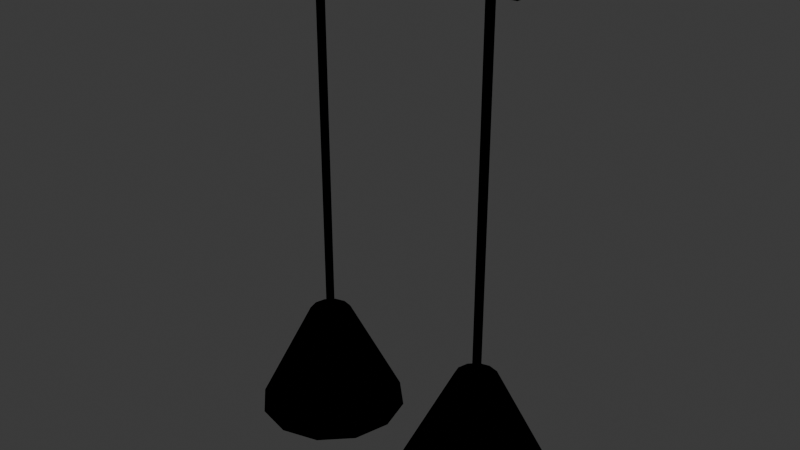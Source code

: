 # Source: KIT_Ilum_Pendente2_v01.blend  (saved by Blender 4.2.66; exported with 4.5.12 LTS)
import bpy
from mathutils import Matrix  # noqa: F401  (used for matrix-valued properties, if any)

bpy.ops.wm.read_factory_settings(use_empty=True)
scene = bpy.context.scene
scene.name = 'Scene'

# ---- collections
col_collection = bpy.data.collections.new('Collection'); scene.collection.children.link(col_collection)
col_kit_ilum_pendente2_v01 = bpy.data.collections.new('KIT_Ilum_Pendente2_v01'); scene.collection.children.link(col_kit_ilum_pendente2_v01)

# ---- materials (node trees are filled in below, after node groups)
mat_polyroom_pbr = bpy.data.materials.new('Polyroom_PBR')

# ---- material node trees
mat_polyroom_pbr.use_nodes = True; mat_polyroom_pbr.node_tree.nodes.clear()
_N = mat_polyroom_pbr.node_tree.nodes; _L = mat_polyroom_pbr.node_tree.links
n0 = _N.new('ShaderNodeOutputMaterial'); n0.name = 'Material Output'; n0.location = (0, 0)
n1 = _N.new('ShaderNodeBsdfPrincipled'); n1.name = 'Principled BSDF'; n1.location = (0, 0)
n2 = _N.new('ShaderNodeVertexColor'); n2.name = 'Color Attribute'; n2.location = (0, 0)
n2.layer_name = 'Color'
_L.new(n2.outputs[0], n1.inputs[0])
n0.is_active_output = True

# ---- world
world_world = bpy.data.worlds.new('World'); scene.world = world_world
world_world.use_nodes = True; world_world.node_tree.nodes.clear()
_N = world_world.node_tree.nodes; _L = world_world.node_tree.links
n0 = _N.new('ShaderNodeOutputWorld'); n0.name = 'World Output'; n0.location = (300, 300)
n1 = _N.new('ShaderNodeBackground'); n1.name = 'Background'; n1.location = (10, 300)
n1.inputs[0].default_value = (0.05088, 0.05088, 0.05088, 1.0)
_L.new(n1.outputs[0], n0.inputs[0])
n0.is_active_output = True
world_world.color = (0.05088, 0.05088, 0.05088)
world_world.sun_shadow_jitter_overblur = 0.0

# ---- meshes
me_kit_ilum_pendente2_v01 = bpy.data.meshes.new('KIT_Ilum_Pendente2_v01')
me_kit_ilum_pendente2_v01.from_pydata([(-0.3, -0.03, 1.175), (-0.3, -0.03, 1.225), (-0.3, 0.03, 1.175), (-0.3, 0.03, 1.225), (0.3, -0.03, 1.175), (0.3, -0.03, 1.225), (0.3, 0.03, 1.175), (0.3, 0.03, 1.225), (-0.22, 0.01, 0.33), (-0.22, 0.01, 1.18), (-0.2113, 0.005, 0.33), (-0.2113, 0.005, 1.18), (-0.2113, -0.005, 0.33), (-0.2113, -0.005, 1.18), (-0.22, -0.01, 0.33), (-0.22, -0.01, 1.18), (-0.2287, -0.005, 0.33), (-0.2287, -0.005, 1.18), (-0.2287, 0.005, 0.33), (-0.2287, 0.005, 1.18), (-0.22, 0.18, 0.05), (-0.22, 0.05, 0.31), (-0.13, 0.1559, 0.05), (-0.195, 0.0433, 0.31), (-0.06412, 0.09, 0.05), (-0.1767, 0.025, 0.31), (-0.04, 0.0, 0.05), (-0.17, 0.0, 0.31), (-0.06412, -0.09, 0.05), (-0.1767, -0.025, 0.31), (-0.13, -0.1559, 0.05), (-0.195, -0.0433, 0.31), (-0.22, -0.18, 0.05), (-0.22, -0.05, 0.31), (-0.31, -0.1559, 0.05), (-0.245, -0.0433, 0.31), (-0.3759, -0.09, 0.05), (-0.2633, -0.025, 0.31), (-0.4, 0.0, 0.05), (-0.27, 0.0, 0.31), (-0.3759, 0.09, 0.05), (-0.2633, 0.025, 0.31), (-0.31, 0.1559, 0.05), (-0.245, 0.0433, 0.31), (-0.2025, 0.0175, 0.05975), (-0.1953, 0.02475, 0.035), (-0.2025, 0.0175, 0.01025), (-0.1953, 0.0, 0.05975), (-0.185, 0.0, 0.035), (-0.1953, 0.0, 0.01025), (-0.2025, -0.0175, 0.05975), (-0.1953, -0.02475, 0.035), (-0.2025, -0.0175, 0.01025), (-0.22, -0.02475, 0.05975), (-0.22, -0.035, 0.035), (-0.22, -0.02475, 0.01025), (-0.2375, -0.0175, 0.05975), (-0.2447, -0.02475, 0.035), (-0.2375, -0.0175, 0.01025), (-0.22, 0.0, 0.0), (-0.2447, 0.0, 0.05975), (-0.255, 0.0, 0.035), (-0.2447, 0.0, 0.01025), (-0.2375, 0.0175, 0.05975), (-0.2447, 0.02475, 0.035), (-0.2375, 0.0175, 0.01025), (-0.22, 0.0, 0.07), (-0.22, 0.02475, 0.05975), (-0.22, 0.035, 0.035), (-0.22, 0.02475, 0.01025), (0.22, 0.01, 0.33), (0.22, 0.01, 1.18), (0.2287, 0.005, 0.33), (0.2287, 0.005, 1.18), (0.2287, -0.005, 0.33), (0.2287, -0.005, 1.18), (0.22, -0.01, 0.33), (0.22, -0.01, 1.18), (0.2113, -0.005, 0.33), (0.2113, -0.005, 1.18), (0.2113, 0.005, 0.33), (0.2113, 0.005, 1.18), (0.22, 0.18, 0.05), (0.22, 0.05, 0.31), (0.31, 0.1559, 0.05), (0.245, 0.0433, 0.31), (0.3759, 0.09, 0.05), (0.2633, 0.025, 0.31), (0.4, 0.0, 0.05), (0.27, 0.0, 0.31), (0.3759, -0.09, 0.05), (0.2633, -0.025, 0.31), (0.31, -0.1559, 0.05), (0.245, -0.0433, 0.31), (0.22, -0.18, 0.05), (0.22, -0.05, 0.31), (0.13, -0.1559, 0.05), (0.195, -0.0433, 0.31), (0.06412, -0.09, 0.05), (0.1767, -0.025, 0.31), (0.04, 0.0, 0.05), (0.17, 0.0, 0.31), (0.06412, 0.09, 0.05), (0.1767, 0.025, 0.31), (0.13, 0.1559, 0.05), (0.195, 0.0433, 0.31), (0.2375, 0.0175, 0.05975), (0.2447, 0.02475, 0.035), (0.2375, 0.0175, 0.01025), (0.2447, 0.0, 0.05975), (0.255, 0.0, 0.035), (0.2447, 0.0, 0.01025), (0.2375, -0.0175, 0.05975), (0.2447, -0.02475, 0.035), (0.2375, -0.0175, 0.01025), (0.22, -0.02475, 0.05975), (0.22, -0.035, 0.035), (0.22, -0.02475, 0.01025), (0.2025, -0.0175, 0.05975), (0.1953, -0.02475, 0.035), (0.2025, -0.0175, 0.01025), (0.22, 0.0, 0.0), (0.1953, 0.0, 0.05975), (0.185, 0.0, 0.035), (0.1953, 0.0, 0.01025), (0.2025, 0.0175, 0.05975), (0.1953, 0.02475, 0.035), (0.2025, 0.0175, 0.01025), (0.22, 0.0, 0.07), (0.22, 0.02475, 0.05975), (0.22, 0.035, 0.035), (0.22, 0.02475, 0.01025)], [], [(0, 1, 3, 2), (2, 3, 7, 6), (6, 7, 5, 4), (4, 5, 1, 0), (2, 6, 4, 0), (7, 3, 1, 5), (8, 9, 11, 10), (10, 11, 13, 12), (12, 13, 15, 14), (14, 15, 17, 16), (11, 9, 19, 17, 15, 13), (16, 17, 19, 18), (18, 19, 9, 8), (8, 10, 12, 14, 16, 18), (20, 21, 23, 22), (22, 23, 25, 24), (24, 25, 27, 26), (26, 27, 29, 28), (28, 29, 31, 30), (30, 31, 33, 32), (32, 33, 35, 34), (34, 35, 37, 36), (36, 37, 39, 38), (38, 39, 41, 40), (23, 21, 43, 41, 39, 37, 35, 33, 31, 29, 27, 25), (40, 41, 43, 42), (42, 43, 21, 20), (20, 22, 24, 26, 28, 30, 32, 34, 36, 38, 40, 42), (69, 68, 45, 46), (67, 66, 44), (59, 69, 46), (68, 67, 44, 45), (46, 45, 48, 49), (44, 66, 47), (59, 46, 49), (45, 44, 47, 48), (49, 48, 51, 52), (47, 66, 50), (59, 49, 52), (48, 47, 50, 51), (52, 51, 54, 55), (50, 66, 53), (59, 52, 55), (51, 50, 53, 54), (55, 54, 57, 58), (53, 66, 56), (59, 55, 58), (54, 53, 56, 57), (58, 57, 61, 62), (56, 66, 60), (59, 58, 62), (57, 56, 60, 61), (61, 60, 63, 64), (62, 61, 64, 65), (60, 66, 63), (59, 62, 65), (59, 65, 69), (64, 63, 67, 68), (65, 64, 68, 69), (63, 66, 67), (70, 71, 73, 72), (72, 73, 75, 74), (74, 75, 77, 76), (76, 77, 79, 78), (73, 71, 81, 79, 77, 75), (78, 79, 81, 80), (80, 81, 71, 70), (70, 72, 74, 76, 78, 80), (82, 83, 85, 84), (84, 85, 87, 86), (86, 87, 89, 88), (88, 89, 91, 90), (90, 91, 93, 92), (92, 93, 95, 94), (94, 95, 97, 96), (96, 97, 99, 98), (98, 99, 101, 100), (100, 101, 103, 102), (85, 83, 105, 103, 101, 99, 97, 95, 93, 91, 89, 87), (102, 103, 105, 104), (104, 105, 83, 82), (82, 84, 86, 88, 90, 92, 94, 96, 98, 100, 102, 104), (131, 130, 107, 108), (129, 128, 106), (121, 131, 108), (130, 129, 106, 107), (106, 128, 109), (121, 108, 111), (107, 106, 109, 110), (108, 107, 110, 111), (111, 110, 113, 114), (109, 128, 112), (121, 111, 114), (110, 109, 112, 113), (114, 113, 116, 117), (112, 128, 115), (121, 114, 117), (113, 112, 115, 116), (117, 116, 119, 120), (115, 128, 118), (121, 117, 120), (116, 115, 118, 119), (120, 119, 123, 124), (118, 128, 122), (121, 120, 124), (119, 118, 122, 123), (124, 123, 126, 127), (122, 128, 125), (121, 124, 127), (123, 122, 125, 126), (126, 125, 129, 130), (127, 126, 130, 131), (125, 128, 129), (121, 127, 131)])
_uv = me_kit_ilum_pendente2_v01.uv_layers.new(name='UVMap')
_uv.uv.foreach_set('vector', [0.7076, 0.7943, 0.7076, 0.7943, 0.7569, 0.7943, 0.7569, 0.7943, 0.8163, 0.301, 0.8163, 0.301, 0.8163, 0.7943, 0.8163, 0.7943, 0.1519, 0.6564, 0.1111, 0.6564, 0.1111, 0.607, 0.1519, 0.607, 0.767, 0.7943, 0.767, 0.7943, 0.767, 0.301, 0.767, 0.301, 0.8163, 0.301, 0.8163, 0.7943, 0.767, 0.7943, 0.767, 0.301, 0.7569, 0.301, 0.7569, 0.7943, 0.7076, 0.7943, 0.7076, 0.301, 0.8264, 0.9941, 0.8264, 0.301, 0.8305, 0.3019, 0.8305, 0.995, 0.8305, 0.995, 0.8305, 0.3019, 0.8387, 0.3019, 0.8387, 0.995, 0.8387, 0.995, 0.8387, 0.3019, 0.8428, 0.301, 0.8428, 0.9941, 0.6041, 0.2667, 0.6041, 0.2667, 0.597, 0.2708, 0.597, 0.2708, 0.6112, 0.279, 0.6041, 0.2831, 0.597, 0.279, 0.597, 0.2708, 0.6041, 0.2667, 0.6112, 0.2708, 0.597, 0.2708, 0.597, 0.2708, 0.597, 0.279, 0.597, 0.279, 0.597, 0.279, 0.597, 0.279, 0.6041, 0.2831, 0.6041, 0.2831, 0.169, 0.6235, 0.1619, 0.6194, 0.1619, 0.6112, 0.169, 0.607, 0.1761, 0.6112, 0.1761, 0.6194, 0.153, 0.597, 0.153, 0.4901, 0.1736, 0.4846, 0.227, 0.5772, 0.688, 0.5573, 0.4691, 0.4648, 0.4711, 0.4497, 0.695, 0.5032, 0.695, 0.5032, 0.4711, 0.4497, 0.4718, 0.4292, 0.6976, 0.4292, 0.6976, 0.4292, 0.4718, 0.4292, 0.4711, 0.4086, 0.695, 0.3552, 0.695, 0.3552, 0.4711, 0.4086, 0.4691, 0.3936, 0.688, 0.301, 0.227, 0.3208, 0.1736, 0.4134, 0.153, 0.4079, 0.153, 0.301, 0.153, 0.301, 0.153, 0.4079, 0.1325, 0.4134, 0.07903, 0.3208, 0.07903, 0.3208, 0.1325, 0.4134, 0.1174, 0.4284, 0.02485, 0.375, 0.02485, 0.375, 0.1174, 0.4284, 0.1119, 0.449, 0.005025, 0.449, 0.005025, 0.449, 0.1119, 0.449, 0.1174, 0.4695, 0.02485, 0.523, 0.1736, 0.4846, 0.153, 0.4901, 0.1325, 0.4846, 0.1174, 0.4695, 0.1119, 0.449, 0.1174, 0.4284, 0.1325, 0.4134, 0.153, 0.4079, 0.1736, 0.4134, 0.1886, 0.4284, 0.1941, 0.449, 0.1886, 0.4695, 0.02485, 0.523, 0.1174, 0.4695, 0.1325, 0.4846, 0.07903, 0.5772, 0.07903, 0.5772, 0.1325, 0.4846, 0.153, 0.4901, 0.153, 0.597, 0.4056, 0.2909, 0.3393, 0.2526, 0.301, 0.1863, 0.301, 0.1097, 0.3393, 0.04333, 0.4056, 0.005025, 0.4823, 0.005025, 0.5486, 0.04333, 0.5869, 0.1097, 0.5869, 0.1863, 0.5486, 0.2526, 0.4823, 0.2909, 0.6313, 0.1856, 0.6346, 0.1934, 0.6125, 0.1934, 0.6158, 0.1856, 0.6257, 0.1218, 0.6257, 0.1014, 0.6401, 0.1158, 0.6235, 0.1668, 0.6313, 0.1856, 0.6158, 0.1856, 0.0252, 0.6646, 0.005025, 0.6562, 0.00688, 0.6502, 0.02783, 0.6562, 0.04724, 0.6502, 0.02783, 0.6562, 0.02891, 0.6358, 0.04801, 0.6358, 0.6401, 0.1158, 0.6257, 0.1014, 0.6461, 0.1014, 0.6235, 0.1668, 0.6158, 0.1856, 0.6047, 0.1746, 0.02783, 0.6562, 0.00688, 0.6502, 0.007648, 0.6358, 0.02891, 0.6358, 0.04801, 0.6358, 0.02891, 0.6358, 0.02783, 0.6155, 0.04724, 0.6214, 0.6461, 0.1014, 0.6257, 0.1014, 0.6401, 0.08702, 0.6235, 0.1668, 0.6047, 0.1746, 0.6047, 0.159, 0.02891, 0.6358, 0.007648, 0.6358, 0.00688, 0.6214, 0.02783, 0.6155, 0.6047, 0.159, 0.597, 0.1558, 0.6125, 0.1402, 0.6158, 0.148, 0.6401, 0.08702, 0.6257, 0.1014, 0.6257, 0.08106, 0.6235, 0.1668, 0.6047, 0.159, 0.6158, 0.148, 0.02783, 0.6155, 0.00688, 0.6214, 0.005025, 0.6155, 0.0252, 0.607, 0.6158, 0.148, 0.6125, 0.1402, 0.6346, 0.1402, 0.6313, 0.148, 0.6257, 0.08106, 0.6257, 0.1014, 0.6113, 0.08702, 0.6235, 0.1668, 0.6158, 0.148, 0.6313, 0.148, 0.6257, 0.07263, 0.6257, 0.08106, 0.6113, 0.08702, 0.6054, 0.08106, 0.6313, 0.148, 0.6346, 0.1402, 0.6501, 0.1558, 0.6423, 0.159, 0.6113, 0.08702, 0.6257, 0.1014, 0.6054, 0.1014, 0.6235, 0.1668, 0.6313, 0.148, 0.6423, 0.159, 0.6054, 0.08106, 0.6113, 0.08702, 0.6054, 0.1014, 0.597, 0.1014, 0.597, 0.1014, 0.6054, 0.1014, 0.6113, 0.1158, 0.6054, 0.1218, 0.6423, 0.159, 0.6501, 0.1558, 0.6501, 0.1778, 0.6423, 0.1746, 0.6054, 0.1014, 0.6257, 0.1014, 0.6113, 0.1158, 0.6235, 0.1668, 0.6423, 0.159, 0.6423, 0.1746, 0.6235, 0.1668, 0.6423, 0.1746, 0.6313, 0.1856, 0.6054, 0.1218, 0.6113, 0.1158, 0.6257, 0.1218, 0.6257, 0.1302, 0.6423, 0.1746, 0.6501, 0.1778, 0.6346, 0.1934, 0.6313, 0.1856, 0.6113, 0.1158, 0.6257, 0.1014, 0.6257, 0.1218, 0.8529, 0.9941, 0.8529, 0.301, 0.857, 0.3019, 0.857, 0.995, 0.857, 0.995, 0.857, 0.3019, 0.8652, 0.3019, 0.8652, 0.995, 0.8652, 0.995, 0.8652, 0.3019, 0.8693, 0.301, 0.8693, 0.9941, 0.1933, 0.607, 0.1933, 0.607, 0.1862, 0.6112, 0.1862, 0.6112, 0.2004, 0.6194, 0.1933, 0.6235, 0.1862, 0.6194, 0.1862, 0.6112, 0.1933, 0.607, 0.2004, 0.6112, 0.1862, 0.6112, 0.1862, 0.6112, 0.1862, 0.6194, 0.1862, 0.6194, 0.1862, 0.6194, 0.1862, 0.6194, 0.1933, 0.6235, 0.1933, 0.6235, 0.2442, 0.6235, 0.2371, 0.6194, 0.2371, 0.6112, 0.2442, 0.607, 0.2513, 0.6112, 0.2513, 0.6194, 0.3851, 0.597, 0.3851, 0.4901, 0.4056, 0.4846, 0.4591, 0.5772, 0.688, 0.8237, 0.4691, 0.7312, 0.4711, 0.7161, 0.695, 0.7696, 0.695, 0.7696, 0.4711, 0.7161, 0.4718, 0.6956, 0.6976, 0.6956, 0.6976, 0.6956, 0.4718, 0.6956, 0.4711, 0.675, 0.695, 0.6216, 0.695, 0.6216, 0.4711, 0.675, 0.4691, 0.66, 0.688, 0.5674, 0.4591, 0.3208, 0.4056, 0.4134, 0.3851, 0.4079, 0.3851, 0.301, 0.3851, 0.301, 0.3851, 0.4079, 0.3645, 0.4134, 0.3111, 0.3208, 0.3111, 0.3208, 0.3645, 0.4134, 0.3495, 0.4284, 0.2569, 0.375, 0.2569, 0.375, 0.3495, 0.4284, 0.344, 0.449, 0.2371, 0.449, 0.2371, 0.449, 0.344, 0.449, 0.3495, 0.4695, 0.2569, 0.523, 0.4056, 0.4846, 0.3851, 0.4901, 0.3645, 0.4846, 0.3495, 0.4695, 0.344, 0.449, 0.3495, 0.4284, 0.3645, 0.4134, 0.3851, 0.4079, 0.4056, 0.4134, 0.4207, 0.4284, 0.4262, 0.449, 0.4207, 0.4695, 0.2569, 0.523, 0.3495, 0.4695, 0.3645, 0.4846, 0.3111, 0.5772, 0.3111, 0.5772, 0.3645, 0.4846, 0.3851, 0.4901, 0.3851, 0.597, 0.2909, 0.1863, 0.2526, 0.2526, 0.1863, 0.2909, 0.1097, 0.2909, 0.04333, 0.2526, 0.005025, 0.1863, 0.005025, 0.1097, 0.04333, 0.04333, 0.1097, 0.005025, 0.1863, 0.005025, 0.2526, 0.04333, 0.2909, 0.1097, 0.6047, 0.2378, 0.597, 0.2411, 0.597, 0.219, 0.6047, 0.2223, 0.6257, 0.05415, 0.6257, 0.0338, 0.6401, 0.04819, 0.6235, 0.23, 0.6047, 0.2378, 0.6047, 0.2223, 0.07824, 0.6646, 0.05806, 0.6562, 0.05991, 0.6502, 0.08086, 0.6562, 0.6401, 0.04819, 0.6257, 0.0338, 0.6461, 0.0338, 0.6235, 0.23, 0.6047, 0.2223, 0.6158, 0.2112, 0.08086, 0.6562, 0.05991, 0.6502, 0.06068, 0.6358, 0.08195, 0.6358, 0.1003, 0.6502, 0.08086, 0.6562, 0.08195, 0.6358, 0.101, 0.6358, 0.101, 0.6358, 0.08195, 0.6358, 0.08086, 0.6155, 0.1003, 0.6214, 0.6461, 0.0338, 0.6257, 0.0338, 0.6401, 0.01941, 0.6235, 0.23, 0.6158, 0.2112, 0.6313, 0.2112, 0.08195, 0.6358, 0.06068, 0.6358, 0.05991, 0.6214, 0.08086, 0.6155, 0.6313, 0.2112, 0.6346, 0.2035, 0.6501, 0.219, 0.6423, 0.2223, 0.6401, 0.01941, 0.6257, 0.0338, 0.6257, 0.01345, 0.6235, 0.23, 0.6313, 0.2112, 0.6423, 0.2223, 0.08086, 0.6155, 0.05991, 0.6214, 0.05806, 0.6155, 0.07824, 0.607, 0.6423, 0.2223, 0.6501, 0.219, 0.6501, 0.2411, 0.6423, 0.2378, 0.6257, 0.01345, 0.6257, 0.0338, 0.6113, 0.01941, 0.6235, 0.23, 0.6423, 0.2223, 0.6423, 0.2378, 0.6257, 0.005025, 0.6257, 0.01345, 0.6113, 0.01941, 0.6054, 0.01345, 0.6423, 0.2378, 0.6501, 0.2411, 0.6346, 0.2566, 0.6313, 0.2488, 0.6113, 0.01941, 0.6257, 0.0338, 0.6054, 0.0338, 0.6235, 0.23, 0.6423, 0.2378, 0.6313, 0.2488, 0.6054, 0.01345, 0.6113, 0.01941, 0.6054, 0.0338, 0.597, 0.0338, 0.6313, 0.2488, 0.6346, 0.2566, 0.6125, 0.2566, 0.6158, 0.2488, 0.6054, 0.0338, 0.6257, 0.0338, 0.6113, 0.04819, 0.6235, 0.23, 0.6313, 0.2488, 0.6158, 0.2488, 0.597, 0.0338, 0.6054, 0.0338, 0.6113, 0.04819, 0.6054, 0.05415, 0.6054, 0.05415, 0.6113, 0.04819, 0.6257, 0.05415, 0.6257, 0.06258, 0.6158, 0.2488, 0.6125, 0.2566, 0.597, 0.2411, 0.6047, 0.2378, 0.6113, 0.04819, 0.6257, 0.0338, 0.6257, 0.05415, 0.6235, 0.23, 0.6158, 0.2488, 0.6047, 0.2378])
_ca = me_kit_ilum_pendente2_v01.color_attributes.new('Color', 'FLOAT_COLOR', 'POINT')
_ca.data.foreach_set('color', [0.13, 0.13, 0.14, 1.0, 0.13, 0.13, 0.14, 1.0, 0.13, 0.13, 0.14, 1.0, 0.13, 0.13, 0.14, 1.0, 0.13, 0.13, 0.14, 1.0, 0.13, 0.13, 0.14, 1.0, 0.13, 0.13, 0.14, 1.0, 0.13, 0.13, 0.14, 1.0, 0.13, 0.13, 0.14, 1.0, 0.13, 0.13, 0.14, 1.0, 0.13, 0.13, 0.14, 1.0, 0.13, 0.13, 0.14, 1.0, 0.13, 0.13, 0.14, 1.0, 0.13, 0.13, 0.14, 1.0, 0.13, 0.13, 0.14, 1.0, 0.13, 0.13, 0.14, 1.0, 0.13, 0.13, 0.14, 1.0, 0.13, 0.13, 0.14, 1.0, 0.13, 0.13, 0.14, 1.0, 0.13, 0.13, 0.14, 1.0, 0.72, 0.38, 0.24, 1.0, 0.72, 0.38, 0.24, 1.0, 0.72, 0.38, 0.24, 1.0, 0.72, 0.38, 0.24, 1.0, 0.72, 0.38, 0.24, 1.0, 0.72, 0.38, 0.24, 1.0, 0.72, 0.38, 0.24, 1.0, 0.72, 0.38, 0.24, 1.0, 0.72, 0.38, 0.24, 1.0, 0.72, 0.38, 0.24, 1.0, 0.72, 0.38, 0.24, 1.0, 0.72, 0.38, 0.24, 1.0, 0.72, 0.38, 0.24, 1.0, 0.72, 0.38, 0.24, 1.0, 0.72, 0.38, 0.24, 1.0, 0.72, 0.38, 0.24, 1.0, 0.72, 0.38, 0.24, 1.0, 0.72, 0.38, 0.24, 1.0, 0.72, 0.38, 0.24, 1.0, 0.72, 0.38, 0.24, 1.0, 0.72, 0.38, 0.24, 1.0, 0.72, 0.38, 0.24, 1.0, 0.72, 0.38, 0.24, 1.0, 0.72, 0.38, 0.24, 1.0, 1.0, 0.96, 0.8, 1.0, 1.0, 0.96, 0.8, 1.0, 1.0, 0.96, 0.8, 1.0, 1.0, 0.96, 0.8, 1.0, 1.0, 0.96, 0.8, 1.0, 1.0, 0.96, 0.8, 1.0, 1.0, 0.96, 0.8, 1.0, 1.0, 0.96, 0.8, 1.0, 1.0, 0.96, 0.8, 1.0, 1.0, 0.96, 0.8, 1.0, 1.0, 0.96, 0.8, 1.0, 1.0, 0.96, 0.8, 1.0, 1.0, 0.96, 0.8, 1.0, 1.0, 0.96, 0.8, 1.0, 1.0, 0.96, 0.8, 1.0, 1.0, 0.96, 0.8, 1.0, 1.0, 0.96, 0.8, 1.0, 1.0, 0.96, 0.8, 1.0, 1.0, 0.96, 0.8, 1.0, 1.0, 0.96, 0.8, 1.0, 1.0, 0.96, 0.8, 1.0, 1.0, 0.96, 0.8, 1.0, 1.0, 0.96, 0.8, 1.0, 1.0, 0.96, 0.8, 1.0, 1.0, 0.96, 0.8, 1.0, 1.0, 0.96, 0.8, 1.0, 0.13, 0.13, 0.14, 1.0, 0.13, 0.13, 0.14, 1.0, 0.13, 0.13, 0.14, 1.0, 0.13, 0.13, 0.14, 1.0, 0.13, 0.13, 0.14, 1.0, 0.13, 0.13, 0.14, 1.0, 0.13, 0.13, 0.14, 1.0, 0.13, 0.13, 0.14, 1.0, 0.13, 0.13, 0.14, 1.0, 0.13, 0.13, 0.14, 1.0, 0.13, 0.13, 0.14, 1.0, 0.13, 0.13, 0.14, 1.0, 0.72, 0.38, 0.24, 1.0, 0.72, 0.38, 0.24, 1.0, 0.72, 0.38, 0.24, 1.0, 0.72, 0.38, 0.24, 1.0, 0.72, 0.38, 0.24, 1.0, 0.72, 0.38, 0.24, 1.0, 0.72, 0.38, 0.24, 1.0, 0.72, 0.38, 0.24, 1.0, 0.72, 0.38, 0.24, 1.0, 0.72, 0.38, 0.24, 1.0, 0.72, 0.38, 0.24, 1.0, 0.72, 0.38, 0.24, 1.0, 0.72, 0.38, 0.24, 1.0, 0.72, 0.38, 0.24, 1.0, 0.72, 0.38, 0.24, 1.0, 0.72, 0.38, 0.24, 1.0, 0.72, 0.38, 0.24, 1.0, 0.72, 0.38, 0.24, 1.0, 0.72, 0.38, 0.24, 1.0, 0.72, 0.38, 0.24, 1.0, 0.72, 0.38, 0.24, 1.0, 0.72, 0.38, 0.24, 1.0, 0.72, 0.38, 0.24, 1.0, 0.72, 0.38, 0.24, 1.0, 1.0, 0.96, 0.8, 1.0, 1.0, 0.96, 0.8, 1.0, 1.0, 0.96, 0.8, 1.0, 1.0, 0.96, 0.8, 1.0, 1.0, 0.96, 0.8, 1.0, 1.0, 0.96, 0.8, 1.0, 1.0, 0.96, 0.8, 1.0, 1.0, 0.96, 0.8, 1.0, 1.0, 0.96, 0.8, 1.0, 1.0, 0.96, 0.8, 1.0, 1.0, 0.96, 0.8, 1.0, 1.0, 0.96, 0.8, 1.0, 1.0, 0.96, 0.8, 1.0, 1.0, 0.96, 0.8, 1.0, 1.0, 0.96, 0.8, 1.0, 1.0, 0.96, 0.8, 1.0, 1.0, 0.96, 0.8, 1.0, 1.0, 0.96, 0.8, 1.0, 1.0, 0.96, 0.8, 1.0, 1.0, 0.96, 0.8, 1.0, 1.0, 0.96, 0.8, 1.0, 1.0, 0.96, 0.8, 1.0, 1.0, 0.96, 0.8, 1.0, 1.0, 0.96, 0.8, 1.0, 1.0, 0.96, 0.8, 1.0, 1.0, 0.96, 0.8, 1.0])
me_kit_ilum_pendente2_v01.materials.append(mat_polyroom_pbr)
me_kit_ilum_pendente2_v01.update()

# ---- objects
ob_kit_ilum_pendente2_v01 = bpy.data.objects.new('KIT_Ilum_Pendente2_v01', me_kit_ilum_pendente2_v01)

# ---- transforms, parenting, visibility, modifiers, constraints
ob_kit_ilum_pendente2_v01.location = (0.0, 0.0, 0.0)

# ---- collection membership
col_kit_ilum_pendente2_v01.objects.link(ob_kit_ilum_pendente2_v01)

# ---- scene / render settings (as saved in the file)
scene.frame_start = 1; scene.frame_end = 250; scene.frame_set(1)
scene.render.engine = 'BLENDER_EEVEE_NEXT'
bpy.context.view_layer.update()

# ---- added for rendering (the .blend has no active camera and no usable light): camera, sun
cam_auto = bpy.data.cameras.new('AutoCamera')
cam_auto.lens = 50.0
cam_auto.sensor_width = 36.0
cam_auto.clip_end = 1000.0
ob_auto_camera = bpy.data.objects.new('AutoCamera', cam_auto)
scene.collection.objects.link(ob_auto_camera)
ob_auto_camera.location = (1.39406, -1.67287, 1.72775)
ob_auto_camera.rotation_euler = (1.09748, -7.21219e-08, 0.694738)
scene.camera = ob_auto_camera
light_auto_sun = bpy.data.lights.new('AutoSun', 'SUN')
light_auto_sun.energy = 3.0
light_auto_sun.angle = 0.0523599
ob_auto_sun = bpy.data.objects.new('AutoSun', light_auto_sun)
scene.collection.objects.link(ob_auto_sun)
ob_auto_sun.rotation_euler = (0.872665, 0.174533, 0.523599)
bpy.context.view_layer.update()
